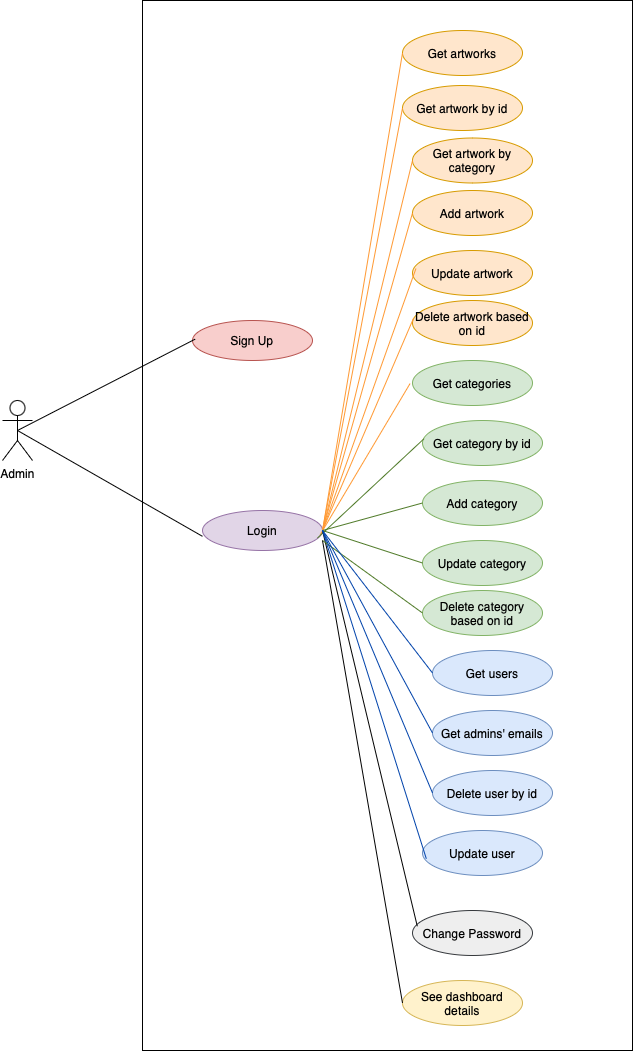

The diagram above was exported from draw.io. Its source (the exported page's mxGraphModel, read from the mxfile embedded in the PNG):
<mxGraphModel dx="1651" dy="981" grid="1" gridSize="10" guides="1" tooltips="1" connect="1" arrows="1" fold="1" page="1" pageScale="1" pageWidth="827" pageHeight="1169" math="0" shadow="0">
  <root>
    <mxCell id="0" />
    <mxCell id="1" parent="0" />
    <mxCell id="oMeHDANW_43jEOd8qDV9-6" value="" style="rounded=0;whiteSpace=wrap;html=1;" parent="1" vertex="1">
      <mxGeometry x="190" y="240" width="490" height="1050" as="geometry" />
    </mxCell>
    <mxCell id="oMeHDANW_43jEOd8qDV9-7" value="Sign Up" style="ellipse;whiteSpace=wrap;html=1;fillColor=#f8cecc;strokeColor=#b85450;" parent="1" vertex="1">
      <mxGeometry x="240" y="560" width="120" height="40" as="geometry" />
    </mxCell>
    <mxCell id="oMeHDANW_43jEOd8qDV9-8" value="Login" style="ellipse;whiteSpace=wrap;html=1;fillColor=#e1d5e7;strokeColor=#9673a6;" parent="1" vertex="1">
      <mxGeometry x="250" y="750" width="120" height="40" as="geometry" />
    </mxCell>
    <mxCell id="oMeHDANW_43jEOd8qDV9-9" value="Change Password" style="ellipse;whiteSpace=wrap;html=1;fillColor=#eeeeee;strokeColor=#36393d;" parent="1" vertex="1">
      <mxGeometry x="460" y="1150" width="120" height="45" as="geometry" />
    </mxCell>
    <mxCell id="oMeHDANW_43jEOd8qDV9-10" value="Get artworks" style="ellipse;whiteSpace=wrap;html=1;fillColor=#ffe6cc;strokeColor=#d79b00;" parent="1" vertex="1">
      <mxGeometry x="450" y="270" width="120" height="45" as="geometry" />
    </mxCell>
    <mxCell id="oMeHDANW_43jEOd8qDV9-11" value="Get artwork by id" style="ellipse;whiteSpace=wrap;html=1;fillColor=#ffe6cc;strokeColor=#d79b00;" parent="1" vertex="1">
      <mxGeometry x="450" y="325" width="120" height="45" as="geometry" />
    </mxCell>
    <mxCell id="oMeHDANW_43jEOd8qDV9-12" value="Get category by id" style="ellipse;whiteSpace=wrap;html=1;fillColor=#d5e8d4;strokeColor=#82b366;" parent="1" vertex="1">
      <mxGeometry x="470" y="660" width="120" height="45" as="geometry" />
    </mxCell>
    <mxCell id="oMeHDANW_43jEOd8qDV9-13" value="Get categories" style="ellipse;whiteSpace=wrap;html=1;fillColor=#d5e8d4;strokeColor=#82b366;" parent="1" vertex="1">
      <mxGeometry x="460" y="600" width="120" height="45" as="geometry" />
    </mxCell>
    <mxCell id="oMeHDANW_43jEOd8qDV9-14" value="Get artwork by category" style="ellipse;whiteSpace=wrap;html=1;fillColor=#ffe6cc;strokeColor=#d79b00;" parent="1" vertex="1">
      <mxGeometry x="460" y="377.5" width="120" height="45" as="geometry" />
    </mxCell>
    <mxCell id="oMeHDANW_43jEOd8qDV9-16" value="" style="endArrow=none;html=1;rounded=0;entryX=0.023;entryY=0.465;entryDx=0;entryDy=0;entryPerimeter=0;exitX=0.5;exitY=0.5;exitDx=0;exitDy=0;exitPerimeter=0;" parent="1" source="oMeHDANW_43jEOd8qDV9-33" target="oMeHDANW_43jEOd8qDV9-7" edge="1">
      <mxGeometry width="50" height="50" relative="1" as="geometry">
        <mxPoint x="65" y="400" as="sourcePoint" />
        <mxPoint x="150" y="280" as="targetPoint" />
      </mxGeometry>
    </mxCell>
    <mxCell id="oMeHDANW_43jEOd8qDV9-20" value="" style="endArrow=none;html=1;rounded=0;entryX=0;entryY=0.5;entryDx=0;entryDy=0;strokeColor=#FF9933;" parent="1" target="oMeHDANW_43jEOd8qDV9-10" edge="1">
      <mxGeometry width="50" height="50" relative="1" as="geometry">
        <mxPoint x="370" y="770" as="sourcePoint" />
        <mxPoint x="420" y="430" as="targetPoint" />
      </mxGeometry>
    </mxCell>
    <mxCell id="oMeHDANW_43jEOd8qDV9-22" value="" style="endArrow=none;html=1;rounded=0;entryX=0;entryY=0.5;entryDx=0;entryDy=0;strokeColor=#FF9933;" parent="1" target="oMeHDANW_43jEOd8qDV9-11" edge="1">
      <mxGeometry width="50" height="50" relative="1" as="geometry">
        <mxPoint x="370" y="770" as="sourcePoint" />
        <mxPoint x="370" y="500" as="targetPoint" />
      </mxGeometry>
    </mxCell>
    <mxCell id="oMeHDANW_43jEOd8qDV9-23" value="" style="endArrow=none;html=1;rounded=0;entryX=0;entryY=0.5;entryDx=0;entryDy=0;exitX=1;exitY=0.5;exitDx=0;exitDy=0;strokeColor=#FF9933;" parent="1" source="oMeHDANW_43jEOd8qDV9-8" target="oMeHDANW_43jEOd8qDV9-14" edge="1">
      <mxGeometry width="50" height="50" relative="1" as="geometry">
        <mxPoint x="370" y="480" as="sourcePoint" />
        <mxPoint x="434" y="433" as="targetPoint" />
      </mxGeometry>
    </mxCell>
    <mxCell id="oMeHDANW_43jEOd8qDV9-24" value="" style="endArrow=none;html=1;rounded=0;entryX=-0.02;entryY=0.511;entryDx=0;entryDy=0;exitX=0.98;exitY=0.608;exitDx=0;exitDy=0;exitPerimeter=0;entryPerimeter=0;strokeColor=#FF9933;" parent="1" source="oMeHDANW_43jEOd8qDV9-8" target="oMeHDANW_43jEOd8qDV9-13" edge="1">
      <mxGeometry width="50" height="50" relative="1" as="geometry">
        <mxPoint x="390" y="500" as="sourcePoint" />
        <mxPoint x="444" y="443" as="targetPoint" />
      </mxGeometry>
    </mxCell>
    <mxCell id="oMeHDANW_43jEOd8qDV9-25" value="" style="endArrow=none;html=1;rounded=0;entryX=0.013;entryY=0.404;entryDx=0;entryDy=0;entryPerimeter=0;exitX=0.958;exitY=0.688;exitDx=0;exitDy=0;exitPerimeter=0;strokeColor=#4f7a28;" parent="1" source="oMeHDANW_43jEOd8qDV9-8" target="oMeHDANW_43jEOd8qDV9-12" edge="1">
      <mxGeometry width="50" height="50" relative="1" as="geometry">
        <mxPoint x="370" y="480" as="sourcePoint" />
        <mxPoint x="454" y="453" as="targetPoint" />
      </mxGeometry>
    </mxCell>
    <mxCell id="oMeHDANW_43jEOd8qDV9-27" value="" style="endArrow=none;html=1;rounded=0;entryX=0.04;entryY=0.351;entryDx=0;entryDy=0;exitX=1;exitY=0.5;exitDx=0;exitDy=0;entryPerimeter=0;" parent="1" source="oMeHDANW_43jEOd8qDV9-8" target="oMeHDANW_43jEOd8qDV9-9" edge="1">
      <mxGeometry width="50" height="50" relative="1" as="geometry">
        <mxPoint x="420" y="530" as="sourcePoint" />
        <mxPoint x="474" y="473" as="targetPoint" />
      </mxGeometry>
    </mxCell>
    <mxCell id="oMeHDANW_43jEOd8qDV9-33" value="Admin" style="shape=umlActor;verticalLabelPosition=bottom;verticalAlign=top;html=1;outlineConnect=0;" parent="1" vertex="1">
      <mxGeometry x="50" y="640" width="30" height="60" as="geometry" />
    </mxCell>
    <mxCell id="oMeHDANW_43jEOd8qDV9-34" value="Add artwork" style="ellipse;whiteSpace=wrap;html=1;fillColor=#ffe6cc;strokeColor=#d79b00;" parent="1" vertex="1">
      <mxGeometry x="460" y="430" width="120" height="45" as="geometry" />
    </mxCell>
    <mxCell id="oMeHDANW_43jEOd8qDV9-35" value="Update artwork" style="ellipse;whiteSpace=wrap;html=1;fillColor=#ffe6cc;strokeColor=#d79b00;" parent="1" vertex="1">
      <mxGeometry x="460" y="490" width="120" height="45" as="geometry" />
    </mxCell>
    <mxCell id="oMeHDANW_43jEOd8qDV9-36" value="Delete artwork based on id" style="ellipse;whiteSpace=wrap;html=1;fillColor=#ffe6cc;strokeColor=#d79b00;" parent="1" vertex="1">
      <mxGeometry x="460" y="540" width="120" height="45" as="geometry" />
    </mxCell>
    <mxCell id="oMeHDANW_43jEOd8qDV9-38" value="Add category" style="ellipse;whiteSpace=wrap;html=1;fillColor=#d5e8d4;strokeColor=#82b366;" parent="1" vertex="1">
      <mxGeometry x="470" y="720" width="120" height="45" as="geometry" />
    </mxCell>
    <mxCell id="oMeHDANW_43jEOd8qDV9-39" value="Update category" style="ellipse;whiteSpace=wrap;html=1;fillColor=#d5e8d4;strokeColor=#82b366;" parent="1" vertex="1">
      <mxGeometry x="470" y="780" width="120" height="45" as="geometry" />
    </mxCell>
    <mxCell id="oMeHDANW_43jEOd8qDV9-40" value="Delete category based on id" style="ellipse;whiteSpace=wrap;html=1;fillColor=#d5e8d4;strokeColor=#82b366;" parent="1" vertex="1">
      <mxGeometry x="470" y="830" width="120" height="45" as="geometry" />
    </mxCell>
    <mxCell id="oMeHDANW_43jEOd8qDV9-41" value="Get users" style="ellipse;whiteSpace=wrap;html=1;fillColor=#dae8fc;strokeColor=#6c8ebf;" parent="1" vertex="1">
      <mxGeometry x="480" y="890" width="120" height="45" as="geometry" />
    </mxCell>
    <mxCell id="oMeHDANW_43jEOd8qDV9-43" value="Get admins' emails" style="ellipse;whiteSpace=wrap;html=1;fillColor=#dae8fc;strokeColor=#6c8ebf;" parent="1" vertex="1">
      <mxGeometry x="480" y="950" width="120" height="45" as="geometry" />
    </mxCell>
    <mxCell id="oMeHDANW_43jEOd8qDV9-44" value="Delete user by id" style="ellipse;whiteSpace=wrap;html=1;fillColor=#dae8fc;strokeColor=#6c8ebf;" parent="1" vertex="1">
      <mxGeometry x="480" y="1010" width="120" height="45" as="geometry" />
    </mxCell>
    <mxCell id="oMeHDANW_43jEOd8qDV9-45" value="Update user" style="ellipse;whiteSpace=wrap;html=1;fillColor=#dae8fc;strokeColor=#6c8ebf;" parent="1" vertex="1">
      <mxGeometry x="470" y="1070" width="120" height="45" as="geometry" />
    </mxCell>
    <mxCell id="oMeHDANW_43jEOd8qDV9-47" value="" style="endArrow=none;html=1;rounded=0;entryX=0;entryY=0.5;entryDx=0;entryDy=0;strokeColor=#FF9933;" parent="1" target="oMeHDANW_43jEOd8qDV9-34" edge="1">
      <mxGeometry width="50" height="50" relative="1" as="geometry">
        <mxPoint x="370" y="770" as="sourcePoint" />
        <mxPoint x="470" y="410" as="targetPoint" />
      </mxGeometry>
    </mxCell>
    <mxCell id="oMeHDANW_43jEOd8qDV9-48" value="" style="endArrow=none;html=1;rounded=0;entryX=0.009;entryY=0.392;entryDx=0;entryDy=0;exitX=1;exitY=0.5;exitDx=0;exitDy=0;entryPerimeter=0;strokeColor=#FF9933;" parent="1" source="oMeHDANW_43jEOd8qDV9-8" target="oMeHDANW_43jEOd8qDV9-36" edge="1">
      <mxGeometry width="50" height="50" relative="1" as="geometry">
        <mxPoint x="390" y="790" as="sourcePoint" />
        <mxPoint x="480" y="420" as="targetPoint" />
      </mxGeometry>
    </mxCell>
    <mxCell id="oMeHDANW_43jEOd8qDV9-49" value="" style="endArrow=none;html=1;rounded=0;entryX=0.029;entryY=0.399;entryDx=0;entryDy=0;entryPerimeter=0;strokeColor=#FF9933;" parent="1" target="oMeHDANW_43jEOd8qDV9-35" edge="1">
      <mxGeometry width="50" height="50" relative="1" as="geometry">
        <mxPoint x="370" y="770" as="sourcePoint" />
        <mxPoint x="490" y="430" as="targetPoint" />
      </mxGeometry>
    </mxCell>
    <mxCell id="oMeHDANW_43jEOd8qDV9-50" value="" style="endArrow=none;html=1;rounded=0;entryX=0.032;entryY=0.629;entryDx=0;entryDy=0;entryPerimeter=0;strokeColor=#0042aa;" parent="1" target="oMeHDANW_43jEOd8qDV9-45" edge="1">
      <mxGeometry width="50" height="50" relative="1" as="geometry">
        <mxPoint x="370" y="770" as="sourcePoint" />
        <mxPoint x="500" y="440" as="targetPoint" />
      </mxGeometry>
    </mxCell>
    <mxCell id="oMeHDANW_43jEOd8qDV9-51" value="" style="endArrow=none;html=1;rounded=0;entryX=0;entryY=0.5;entryDx=0;entryDy=0;strokeColor=#4f7a28;" parent="1" target="oMeHDANW_43jEOd8qDV9-38" edge="1">
      <mxGeometry width="50" height="50" relative="1" as="geometry">
        <mxPoint x="370" y="770" as="sourcePoint" />
        <mxPoint x="510" y="450" as="targetPoint" />
      </mxGeometry>
    </mxCell>
    <mxCell id="oMeHDANW_43jEOd8qDV9-52" value="" style="endArrow=none;html=1;rounded=0;entryX=0;entryY=0.5;entryDx=0;entryDy=0;strokeColor=#4f7a28;" parent="1" target="oMeHDANW_43jEOd8qDV9-39" edge="1">
      <mxGeometry width="50" height="50" relative="1" as="geometry">
        <mxPoint x="370" y="770" as="sourcePoint" />
        <mxPoint x="520" y="460" as="targetPoint" />
      </mxGeometry>
    </mxCell>
    <mxCell id="oMeHDANW_43jEOd8qDV9-53" value="" style="endArrow=none;html=1;rounded=0;entryX=0;entryY=0.5;entryDx=0;entryDy=0;strokeColor=#4f7a28;" parent="1" target="oMeHDANW_43jEOd8qDV9-40" edge="1">
      <mxGeometry width="50" height="50" relative="1" as="geometry">
        <mxPoint x="370" y="780" as="sourcePoint" />
        <mxPoint x="530" y="470" as="targetPoint" />
      </mxGeometry>
    </mxCell>
    <mxCell id="oMeHDANW_43jEOd8qDV9-54" value="" style="endArrow=none;html=1;rounded=0;exitX=0;exitY=0.5;exitDx=0;exitDy=0;strokeColor=#0042aa;" parent="1" source="oMeHDANW_43jEOd8qDV9-41" edge="1">
      <mxGeometry width="50" height="50" relative="1" as="geometry">
        <mxPoint x="450" y="850" as="sourcePoint" />
        <mxPoint x="370" y="770" as="targetPoint" />
      </mxGeometry>
    </mxCell>
    <mxCell id="oMeHDANW_43jEOd8qDV9-55" value="" style="endArrow=none;html=1;rounded=0;entryX=0;entryY=0.5;entryDx=0;entryDy=0;strokeColor=#0042aa;" parent="1" target="oMeHDANW_43jEOd8qDV9-43" edge="1">
      <mxGeometry width="50" height="50" relative="1" as="geometry">
        <mxPoint x="370" y="770" as="sourcePoint" />
        <mxPoint x="550" y="490" as="targetPoint" />
      </mxGeometry>
    </mxCell>
    <mxCell id="oMeHDANW_43jEOd8qDV9-56" value="" style="endArrow=none;html=1;rounded=0;entryX=0;entryY=0.5;entryDx=0;entryDy=0;strokeColor=#0042aa;" parent="1" target="oMeHDANW_43jEOd8qDV9-44" edge="1">
      <mxGeometry width="50" height="50" relative="1" as="geometry">
        <mxPoint x="370" y="770" as="sourcePoint" />
        <mxPoint x="560" y="500" as="targetPoint" />
      </mxGeometry>
    </mxCell>
    <mxCell id="oMeHDANW_43jEOd8qDV9-58" value="" style="endArrow=none;html=1;rounded=0;exitX=0.5;exitY=0.5;exitDx=0;exitDy=0;exitPerimeter=0;entryX=0;entryY=0.646;entryDx=0;entryDy=0;entryPerimeter=0;" parent="1" source="oMeHDANW_43jEOd8qDV9-33" target="oMeHDANW_43jEOd8qDV9-8" edge="1">
      <mxGeometry width="50" height="50" relative="1" as="geometry">
        <mxPoint x="190" y="870" as="sourcePoint" />
        <mxPoint x="240" y="820" as="targetPoint" />
      </mxGeometry>
    </mxCell>
    <mxCell id="dijAuycNdzSTFgRWMO1O-2" value="See dashboard details" style="ellipse;whiteSpace=wrap;html=1;fillColor=#fff2cc;strokeColor=#d6b656;" vertex="1" parent="1">
      <mxGeometry x="450" y="1220" width="120" height="45" as="geometry" />
    </mxCell>
    <mxCell id="dijAuycNdzSTFgRWMO1O-3" value="" style="endArrow=none;html=1;rounded=0;exitX=0;exitY=0.5;exitDx=0;exitDy=0;" edge="1" parent="1" source="dijAuycNdzSTFgRWMO1O-2">
      <mxGeometry width="50" height="50" relative="1" as="geometry">
        <mxPoint x="280" y="1130" as="sourcePoint" />
        <mxPoint x="370" y="780" as="targetPoint" />
      </mxGeometry>
    </mxCell>
  </root>
</mxGraphModel>